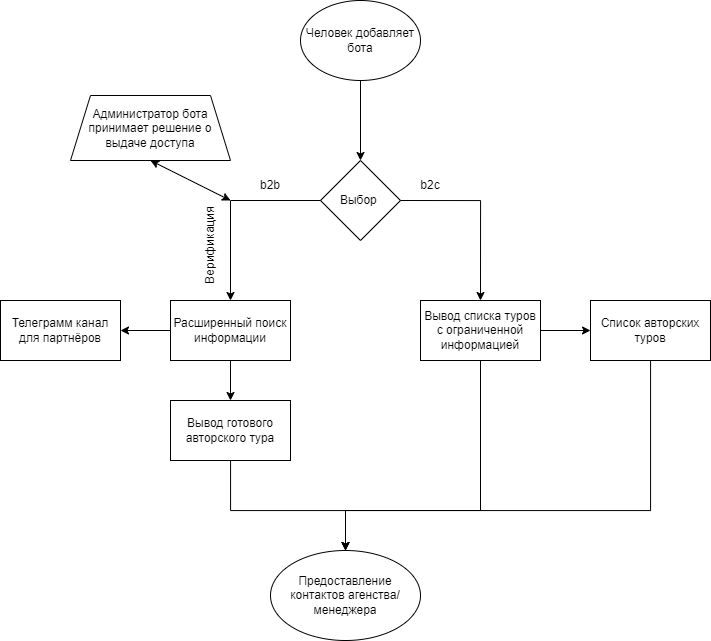

The diagram above was exported from draw.io. Its source (the exported page's mxGraphModel, read from the mxfile embedded in the PNG):
<mxGraphModel dx="995" dy="751" grid="1" gridSize="10" guides="1" tooltips="1" connect="1" arrows="1" fold="1" page="1" pageScale="1" pageWidth="850" pageHeight="1100" background="#ffffff" math="0" shadow="0">
  <root>
    <mxCell id="0" />
    <mxCell id="1" parent="0" />
    <mxCell id="22" style="edgeStyle=none;html=1;strokeColor=#000000;" edge="1" parent="1" source="23" target="26">
      <mxGeometry relative="1" as="geometry" />
    </mxCell>
    <object label="Человек добавляет бота" id="23">
      <mxCell style="ellipse;whiteSpace=wrap;html=1;fillColor=none;strokeColor=#000000;fontColor=#000000;" vertex="1" parent="1">
        <mxGeometry x="430" y="30" width="120" height="80" as="geometry" />
      </mxCell>
    </object>
    <mxCell id="25" style="edgeStyle=none;html=1;exitX=0;exitY=0.5;exitDx=0;exitDy=0;entryX=0.5;entryY=0;entryDx=0;entryDy=0;rounded=0;strokeColor=#000000;" edge="1" parent="1" source="26" target="28">
      <mxGeometry relative="1" as="geometry">
        <mxPoint x="200" y="320" as="targetPoint" />
        <Array as="points">
          <mxPoint x="360" y="230" />
        </Array>
      </mxGeometry>
    </mxCell>
    <mxCell id="26" value="Выбор&amp;nbsp;" style="rhombus;whiteSpace=wrap;html=1;fillColor=none;strokeColor=#000000;fontColor=#000000;" vertex="1" parent="1">
      <mxGeometry x="450" y="190" width="80" height="80" as="geometry" />
    </mxCell>
    <mxCell id="45" value="" style="edgeStyle=orthogonalEdgeStyle;html=1;strokeColor=#000000;" edge="1" parent="1" source="27" target="44">
      <mxGeometry relative="1" as="geometry" />
    </mxCell>
    <mxCell id="50" style="edgeStyle=none;rounded=0;html=1;entryX=0.5;entryY=0;entryDx=0;entryDy=0;elbow=vertical;strokeColor=#000000;" edge="1" parent="1" source="27" target="46">
      <mxGeometry relative="1" as="geometry">
        <Array as="points">
          <mxPoint x="610" y="540" />
          <mxPoint x="475" y="540" />
        </Array>
      </mxGeometry>
    </mxCell>
    <mxCell id="27" value="Вывод списка туров с ограниченной информацией" style="rounded=0;whiteSpace=wrap;html=1;fillColor=none;strokeColor=#000000;fontColor=#000000;" vertex="1" parent="1">
      <mxGeometry x="550" y="330" width="120" height="60" as="geometry" />
    </mxCell>
    <mxCell id="37" style="edgeStyle=none;html=1;entryX=0.5;entryY=0;entryDx=0;entryDy=0;strokeColor=#000000;" edge="1" parent="1" source="28" target="34">
      <mxGeometry relative="1" as="geometry" />
    </mxCell>
    <mxCell id="28" value="Расширенный поиск информации" style="rounded=0;whiteSpace=wrap;html=1;fillColor=none;strokeColor=#000000;fontColor=#000000;" vertex="1" parent="1">
      <mxGeometry x="300" y="330" width="120" height="60" as="geometry" />
    </mxCell>
    <mxCell id="29" style="edgeStyle=orthogonalEdgeStyle;html=1;entryX=0.5;entryY=0;entryDx=0;entryDy=0;exitX=1;exitY=0.5;exitDx=0;exitDy=0;rounded=0;strokeColor=#000000;" edge="1" parent="1" source="26" target="27">
      <mxGeometry relative="1" as="geometry">
        <mxPoint x="340" y="110" as="targetPoint" />
      </mxGeometry>
    </mxCell>
    <mxCell id="30" value="Верификация" style="text;html=1;strokeColor=none;fillColor=none;align=center;verticalAlign=middle;whiteSpace=wrap;rounded=0;rotation=-90;fontColor=#000000;" vertex="1" parent="1">
      <mxGeometry x="310" y="260" width="60" height="30" as="geometry" />
    </mxCell>
    <mxCell id="31" value="b2b" style="text;html=1;strokeColor=none;fillColor=none;align=center;verticalAlign=middle;whiteSpace=wrap;rounded=0;fontColor=#000000;" vertex="1" parent="1">
      <mxGeometry x="370" y="200" width="60" height="30" as="geometry" />
    </mxCell>
    <mxCell id="32" value="b2c" style="text;html=1;strokeColor=none;fillColor=none;align=center;verticalAlign=middle;whiteSpace=wrap;rounded=0;fontColor=#000000;" vertex="1" parent="1">
      <mxGeometry x="530" y="200" width="60" height="30" as="geometry" />
    </mxCell>
    <mxCell id="39" value="" style="edgeStyle=none;html=1;strokeColor=#000000;" edge="1" parent="1" target="38">
      <mxGeometry relative="1" as="geometry">
        <mxPoint x="300" y="360" as="sourcePoint" />
      </mxGeometry>
    </mxCell>
    <mxCell id="48" style="edgeStyle=orthogonalEdgeStyle;html=1;rounded=0;strokeColor=#000000;" edge="1" parent="1" source="34" target="46">
      <mxGeometry relative="1" as="geometry">
        <Array as="points">
          <mxPoint x="360" y="540" />
          <mxPoint x="475" y="540" />
        </Array>
      </mxGeometry>
    </mxCell>
    <mxCell id="34" value="Вывод готового авторского тура" style="rounded=0;whiteSpace=wrap;html=1;fillColor=none;strokeColor=#000000;fontColor=#000000;" vertex="1" parent="1">
      <mxGeometry x="300" y="430" width="120" height="60" as="geometry" />
    </mxCell>
    <mxCell id="38" value="Телеграмм канал для партнёров" style="whiteSpace=wrap;html=1;fillColor=none;strokeColor=#000000;fontColor=#000000;" vertex="1" parent="1">
      <mxGeometry x="130" y="330" width="120" height="60" as="geometry" />
    </mxCell>
    <mxCell id="41" value="" style="endArrow=classic;startArrow=classic;html=1;exitX=0.5;exitY=1;exitDx=0;exitDy=0;strokeColor=#000000;" edge="1" parent="1" source="42">
      <mxGeometry width="50" height="50" relative="1" as="geometry">
        <mxPoint x="270" y="150" as="sourcePoint" />
        <mxPoint x="360" y="230" as="targetPoint" />
        <Array as="points" />
      </mxGeometry>
    </mxCell>
    <mxCell id="42" value="Администратор бота принимает решение о выдаче доступа" style="shape=trapezoid;perimeter=trapezoidPerimeter;whiteSpace=wrap;html=1;fixedSize=1;fillColor=none;strokeColor=#000000;fontColor=#000000;" vertex="1" parent="1">
      <mxGeometry x="200" y="125" width="160" height="65" as="geometry" />
    </mxCell>
    <mxCell id="47" style="edgeStyle=orthogonalEdgeStyle;html=1;rounded=0;strokeColor=#000000;" edge="1" parent="1" source="44" target="46">
      <mxGeometry relative="1" as="geometry">
        <Array as="points">
          <mxPoint x="780" y="540" />
          <mxPoint x="475" y="540" />
        </Array>
      </mxGeometry>
    </mxCell>
    <mxCell id="44" value="Список авторских туров" style="whiteSpace=wrap;html=1;rounded=0;fillColor=none;strokeColor=#000000;fontColor=#000000;" vertex="1" parent="1">
      <mxGeometry x="720" y="330" width="120" height="60" as="geometry" />
    </mxCell>
    <mxCell id="46" value="Предоставление контактов агенства/менеджера" style="ellipse;whiteSpace=wrap;html=1;fillColor=none;strokeColor=#000000;fontColor=#000000;" vertex="1" parent="1">
      <mxGeometry x="400" y="580" width="150" height="90" as="geometry" />
    </mxCell>
  </root>
</mxGraphModel>